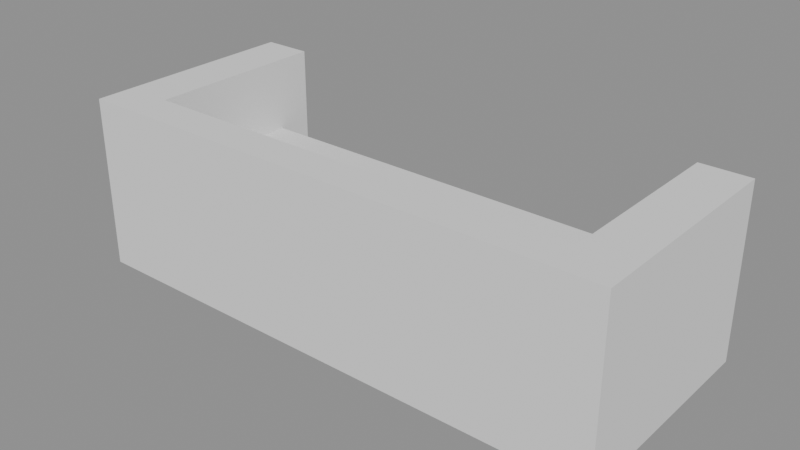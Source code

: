 # Source: p0086.blend  (saved by Blender 4.5.90; exported with 4.5.12 LTS)
import bpy
from mathutils import Matrix  # noqa: F401  (used for matrix-valued properties, if any)

bpy.ops.wm.read_factory_settings(use_empty=True)
scene = bpy.context.scene
scene.name = 'Scene'

# ---- collections
col_asset_p0086 = bpy.data.collections.new('Asset_p0086'); scene.collection.children.link(col_asset_p0086)

# ---- meshes
me_cube = bpy.data.meshes.new('Cube')
me_cube.from_pydata([(-1.0, -1.0, -1.0), (-1.0, -1.0, 1.0), (-1.0, 1.0, -1.0), (-1.0, 1.0, 1.0), (1.0, -1.0, -1.0), (1.0, -1.0, 1.0), (1.0, 1.0, -1.0), (1.0, 1.0, 1.0)], [], [(0, 1, 3, 2), (2, 3, 7, 6), (6, 7, 5, 4), (4, 5, 1, 0), (2, 6, 4, 0), (7, 3, 1, 5)])
_uv = me_cube.uv_layers.new(name='UVMap')
_uv.uv.foreach_set('vector', [0.375, 0.0, 0.625, 0.0, 0.625, 0.25, 0.375, 0.25, 0.375, 0.25, 0.625, 0.25, 0.625, 0.5, 0.375, 0.5, 0.375, 0.5, 0.625, 0.5, 0.625, 0.75, 0.375, 0.75, 0.375, 0.75, 0.625, 0.75, 0.625, 1.0, 0.375, 1.0, 0.125, 0.5, 0.375, 0.5, 0.375, 0.75, 0.125, 0.75, 0.625, 0.5, 0.875, 0.5, 0.875, 0.75, 0.625, 0.75])
me_cube.update()
me_cube_002 = bpy.data.meshes.new('Cube.002')
me_cube_002.from_pydata([(-1.0, -1.0, -1.0), (-1.0, -1.0, 1.0), (-1.0, 1.0, -1.0), (-1.0, 1.0, 1.0), (1.0, -1.0, -1.0), (1.0, -1.0, 1.0), (1.0, 1.0, -1.0), (1.0, 1.0, 1.0)], [], [(0, 1, 3, 2), (2, 3, 7, 6), (6, 7, 5, 4), (4, 5, 1, 0), (2, 6, 4, 0), (7, 3, 1, 5)])
_uv = me_cube_002.uv_layers.new(name='UVMap')
_uv.uv.foreach_set('vector', [0.375, 0.0, 0.625, 0.0, 0.625, 0.25, 0.375, 0.25, 0.375, 0.25, 0.625, 0.25, 0.625, 0.5, 0.375, 0.5, 0.375, 0.5, 0.625, 0.5, 0.625, 0.75, 0.375, 0.75, 0.375, 0.75, 0.625, 0.75, 0.625, 1.0, 0.375, 1.0, 0.125, 0.5, 0.375, 0.5, 0.375, 0.75, 0.125, 0.75, 0.625, 0.5, 0.875, 0.5, 0.875, 0.75, 0.625, 0.75])
me_cube_002.update()
me_cube_003 = bpy.data.meshes.new('Cube.003')
me_cube_003.from_pydata([(-1.0, -1.0, -1.0), (-1.0, -1.0, 1.0), (-1.0, 1.0, -1.0), (-1.0, 1.0, 1.0), (1.0, -1.0, -1.0), (1.0, -1.0, 1.0), (1.0, 1.0, -1.0), (1.0, 1.0, 1.0)], [], [(0, 1, 3, 2), (2, 3, 7, 6), (6, 7, 5, 4), (4, 5, 1, 0), (2, 6, 4, 0), (7, 3, 1, 5)])
_uv = me_cube_003.uv_layers.new(name='UVMap')
_uv.uv.foreach_set('vector', [0.375, 0.0, 0.625, 0.0, 0.625, 0.25, 0.375, 0.25, 0.375, 0.25, 0.625, 0.25, 0.625, 0.5, 0.375, 0.5, 0.375, 0.5, 0.625, 0.5, 0.625, 0.75, 0.375, 0.75, 0.375, 0.75, 0.625, 0.75, 0.625, 1.0, 0.375, 1.0, 0.125, 0.5, 0.375, 0.5, 0.375, 0.75, 0.125, 0.75, 0.625, 0.5, 0.875, 0.5, 0.875, 0.75, 0.625, 0.75])
me_cube_003.update()
me_cube_001 = bpy.data.meshes.new('Cube.001')
me_cube_001.from_pydata([(-1.0, -1.0, -1.0), (-1.0, -1.0, 1.0), (-1.0, 1.0, -1.0), (-1.0, 1.0, 1.0), (1.0, -1.0, -1.0), (1.0, -1.0, 1.0), (1.0, 1.0, -1.0), (1.0, 1.0, 1.0)], [], [(0, 1, 3, 2), (2, 3, 7, 6), (6, 7, 5, 4), (4, 5, 1, 0), (2, 6, 4, 0), (7, 3, 1, 5)])
_uv = me_cube_001.uv_layers.new(name='UVMap')
_uv.uv.foreach_set('vector', [0.375, 0.0, 0.625, 0.0, 0.625, 0.25, 0.375, 0.25, 0.375, 0.25, 0.625, 0.25, 0.625, 0.5, 0.375, 0.5, 0.375, 0.5, 0.625, 0.5, 0.625, 0.75, 0.375, 0.75, 0.375, 0.75, 0.625, 0.75, 0.625, 1.0, 0.375, 1.0, 0.125, 0.5, 0.375, 0.5, 0.375, 0.75, 0.125, 0.75, 0.625, 0.5, 0.875, 0.5, 0.875, 0.75, 0.625, 0.75])
me_cube_001.update()

# ---- objects
ob_sofa_base = bpy.data.objects.new('Sofa_Base', me_cube)
ob_sofa_reposabrazo_d = bpy.data.objects.new('Sofa_Reposabrazo_D', me_cube_002)
ob_sofa_reposabrazo_i = bpy.data.objects.new('Sofa_Reposabrazo_I', me_cube_003)
ob_sofa_respaldo = bpy.data.objects.new('Sofa_Respaldo', me_cube_001)

# ---- transforms, parenting, visibility, modifiers, constraints
ob_sofa_base.location = (0.0, -0.075, 0.2)
ob_sofa_base.scale = (0.9, 0.375, 0.2)
ob_sofa_reposabrazo_d.location = (1.0, 0.0, 0.35)
ob_sofa_reposabrazo_d.scale = (0.1, 0.45, 0.35)
ob_sofa_reposabrazo_i.location = (-1.0, 0.0, 0.35)
ob_sofa_reposabrazo_i.scale = (0.1, 0.45, 0.35)
ob_sofa_respaldo.location = (0.0, -0.375, 0.55)
ob_sofa_respaldo.scale = (0.9, 0.075, 0.15)

# ---- collection membership
col_asset_p0086.objects.link(ob_sofa_base)
col_asset_p0086.objects.link(ob_sofa_reposabrazo_d)
col_asset_p0086.objects.link(ob_sofa_reposabrazo_i)
col_asset_p0086.objects.link(ob_sofa_respaldo)

# ---- scene / render settings (as saved in the file)
scene.frame_start = 1; scene.frame_end = 250; scene.frame_set(1)
scene.render.engine = 'BLENDER_EEVEE_NEXT'
bpy.context.view_layer.update()

# ---- added for rendering (the .blend has no active camera and no usable light): camera, sun + grey world if the file has none
cam_auto = bpy.data.cameras.new('AutoCamera')
cam_auto.lens = 50.0
cam_auto.sensor_width = 36.0
cam_auto.clip_end = 1000.0
ob_auto_camera = bpy.data.objects.new('AutoCamera', cam_auto)
scene.collection.objects.link(ob_auto_camera)
ob_auto_camera.location = (2.29262, -2.75114, 2.18409)
ob_auto_camera.rotation_euler = (1.09748, -7.21219e-08, 0.694738)
scene.camera = ob_auto_camera
light_auto_sun = bpy.data.lights.new('AutoSun', 'SUN')
light_auto_sun.energy = 3.0
light_auto_sun.angle = 0.0523599
ob_auto_sun = bpy.data.objects.new('AutoSun', light_auto_sun)
scene.collection.objects.link(ob_auto_sun)
ob_auto_sun.rotation_euler = (0.872665, 0.174533, 0.523599)
if scene.world is None:
    world_auto = bpy.data.worlds.new('AutoWorld')
    world_auto.color = (0.3, 0.3, 0.3)
    scene.world = world_auto
bpy.context.view_layer.update()
